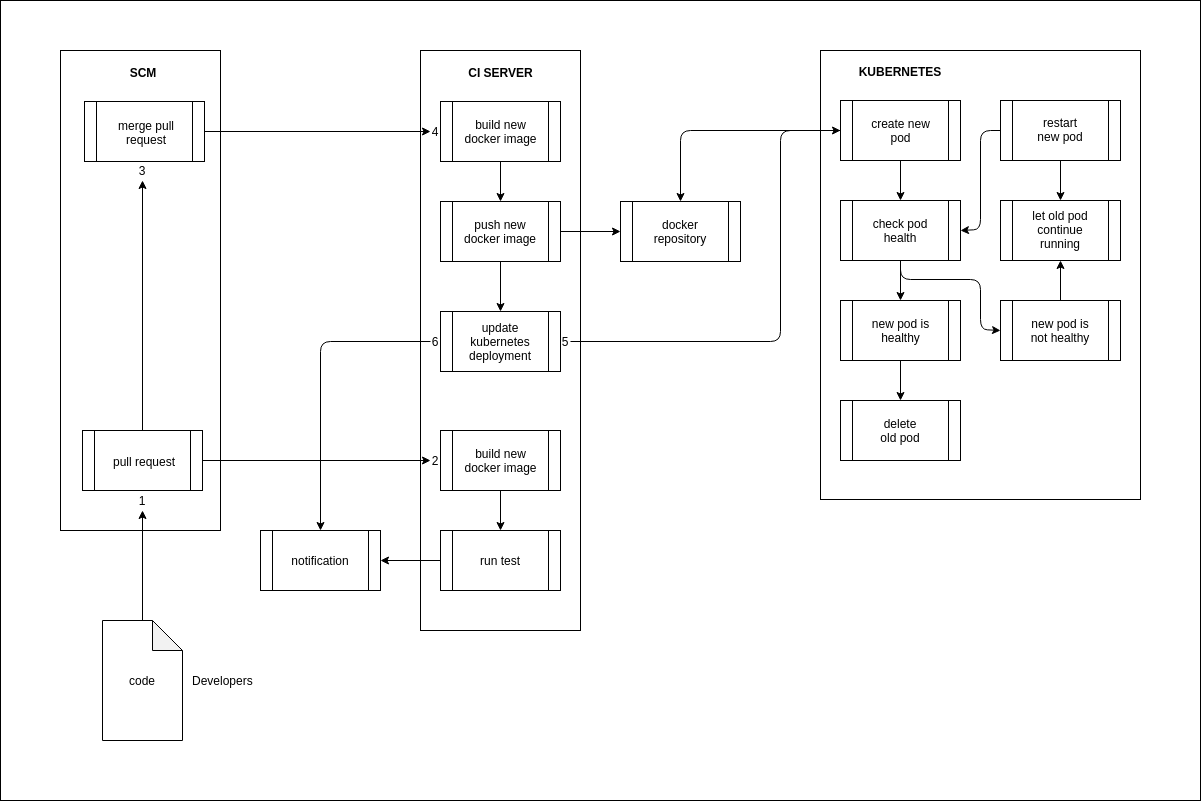

The diagram above was exported from draw.io. Its source (the exported page's mxGraphModel, read from the mxfile embedded in the PNG):
<mxGraphModel dx="1877" dy="991" grid="1" gridSize="10" guides="1" tooltips="1" connect="1" arrows="1" fold="1" page="1" pageScale="1" pageWidth="1000" pageHeight="700" math="0" shadow="0">
  <root>
    <mxCell id="0" />
    <mxCell id="1" parent="0" />
    <mxCell id="t0gmeOmwPBRyF4YvTY4l-83" value="" style="rounded=0;whiteSpace=wrap;html=1;fillColor=none;" vertex="1" parent="1">
      <mxGeometry x="20" y="180" width="1200" height="800" as="geometry" />
    </mxCell>
    <mxCell id="oE_XPsKFUS8r3yeYcz7--8" value="" style="rounded=0;whiteSpace=wrap;html=1;" parent="1" vertex="1">
      <mxGeometry x="80" y="230" width="160" height="480" as="geometry" />
    </mxCell>
    <mxCell id="oE_XPsKFUS8r3yeYcz7--15" value="" style="shape=note;whiteSpace=wrap;html=1;backgroundOutline=1;darkOpacity=0.05;" parent="1" vertex="1">
      <mxGeometry x="122" y="800" width="80" height="120" as="geometry" />
    </mxCell>
    <mxCell id="oE_XPsKFUS8r3yeYcz7--59" value="" style="shape=process;whiteSpace=wrap;html=1;backgroundOutline=1;align=center;" parent="1" vertex="1">
      <mxGeometry x="104" y="281" width="120" height="60" as="geometry" />
    </mxCell>
    <mxCell id="oE_XPsKFUS8r3yeYcz7--60" value="merge pull request" style="text;html=1;strokeColor=none;fillColor=none;align=center;verticalAlign=middle;whiteSpace=wrap;rounded=0;" parent="1" vertex="1">
      <mxGeometry x="131" y="302" width="70" height="20" as="geometry" />
    </mxCell>
    <mxCell id="rRXTX-7a_Twm8hszthFp-5" value="code" style="text;html=1;strokeColor=none;fillColor=none;align=center;verticalAlign=middle;whiteSpace=wrap;rounded=0;" parent="1" vertex="1">
      <mxGeometry x="142" y="850" width="40" height="20" as="geometry" />
    </mxCell>
    <mxCell id="rRXTX-7a_Twm8hszthFp-6" value="Developers" style="text;html=1;strokeColor=none;fillColor=none;align=left;verticalAlign=middle;whiteSpace=wrap;rounded=0;" parent="1" vertex="1">
      <mxGeometry x="210" y="850" width="62" height="20" as="geometry" />
    </mxCell>
    <mxCell id="t0gmeOmwPBRyF4YvTY4l-1" value="SCM" style="text;html=1;strokeColor=none;fillColor=none;align=center;verticalAlign=middle;whiteSpace=wrap;rounded=0;fontStyle=1" vertex="1" parent="1">
      <mxGeometry x="143" y="242" width="40" height="20" as="geometry" />
    </mxCell>
    <mxCell id="t0gmeOmwPBRyF4YvTY4l-3" value="" style="rounded=0;whiteSpace=wrap;html=1;" vertex="1" parent="1">
      <mxGeometry x="440" y="230" width="160" height="580" as="geometry" />
    </mxCell>
    <mxCell id="t0gmeOmwPBRyF4YvTY4l-4" value="" style="shape=process;whiteSpace=wrap;html=1;backgroundOutline=1;align=center;" vertex="1" parent="1">
      <mxGeometry x="460" y="610" width="120" height="60" as="geometry" />
    </mxCell>
    <mxCell id="t0gmeOmwPBRyF4YvTY4l-5" value="build new docker image" style="text;html=1;strokeColor=none;fillColor=none;align=center;verticalAlign=middle;whiteSpace=wrap;rounded=0;" vertex="1" parent="1">
      <mxGeometry x="478.5" y="630" width="83" height="20" as="geometry" />
    </mxCell>
    <mxCell id="t0gmeOmwPBRyF4YvTY4l-6" value="CI SERVER" style="text;html=1;strokeColor=none;fillColor=none;align=center;verticalAlign=middle;whiteSpace=wrap;rounded=0;fontStyle=1" vertex="1" parent="1">
      <mxGeometry x="485.5" y="242" width="69" height="20" as="geometry" />
    </mxCell>
    <mxCell id="t0gmeOmwPBRyF4YvTY4l-7" value="" style="shape=process;whiteSpace=wrap;html=1;backgroundOutline=1;align=center;" vertex="1" parent="1">
      <mxGeometry x="460" y="710" width="120" height="60" as="geometry" />
    </mxCell>
    <mxCell id="t0gmeOmwPBRyF4YvTY4l-8" value="run test" style="text;html=1;strokeColor=none;fillColor=none;align=center;verticalAlign=middle;whiteSpace=wrap;rounded=0;" vertex="1" parent="1">
      <mxGeometry x="494.25" y="730" width="51.5" height="20" as="geometry" />
    </mxCell>
    <mxCell id="t0gmeOmwPBRyF4YvTY4l-9" value="" style="endArrow=classic;html=1;entryX=0.5;entryY=0;entryDx=0;entryDy=0;exitX=0.5;exitY=1;exitDx=0;exitDy=0;" edge="1" parent="1" source="t0gmeOmwPBRyF4YvTY4l-4" target="t0gmeOmwPBRyF4YvTY4l-7">
      <mxGeometry width="50" height="50" relative="1" as="geometry">
        <mxPoint x="350" y="650" as="sourcePoint" />
        <mxPoint x="470" y="650" as="targetPoint" />
      </mxGeometry>
    </mxCell>
    <mxCell id="t0gmeOmwPBRyF4YvTY4l-10" value="" style="shape=process;whiteSpace=wrap;html=1;backgroundOutline=1;align=center;" vertex="1" parent="1">
      <mxGeometry x="280" y="710" width="120" height="60" as="geometry" />
    </mxCell>
    <mxCell id="t0gmeOmwPBRyF4YvTY4l-11" value="notification" style="text;html=1;strokeColor=none;fillColor=none;align=center;verticalAlign=middle;whiteSpace=wrap;rounded=0;" vertex="1" parent="1">
      <mxGeometry x="312.13" y="730" width="55.75" height="20" as="geometry" />
    </mxCell>
    <mxCell id="t0gmeOmwPBRyF4YvTY4l-13" value="" style="shape=process;whiteSpace=wrap;html=1;backgroundOutline=1;align=center;" vertex="1" parent="1">
      <mxGeometry x="460" y="281" width="120" height="60" as="geometry" />
    </mxCell>
    <mxCell id="t0gmeOmwPBRyF4YvTY4l-14" value="build new docker image" style="text;html=1;strokeColor=none;fillColor=none;align=center;verticalAlign=middle;whiteSpace=wrap;rounded=0;" vertex="1" parent="1">
      <mxGeometry x="478.5" y="301" width="83" height="20" as="geometry" />
    </mxCell>
    <mxCell id="t0gmeOmwPBRyF4YvTY4l-15" value="" style="shape=process;whiteSpace=wrap;html=1;backgroundOutline=1;align=center;" vertex="1" parent="1">
      <mxGeometry x="460" y="381" width="120" height="60" as="geometry" />
    </mxCell>
    <mxCell id="t0gmeOmwPBRyF4YvTY4l-16" value="push new docker image" style="text;html=1;strokeColor=none;fillColor=none;align=center;verticalAlign=middle;whiteSpace=wrap;rounded=0;" vertex="1" parent="1">
      <mxGeometry x="480" y="401" width="80" height="20" as="geometry" />
    </mxCell>
    <mxCell id="t0gmeOmwPBRyF4YvTY4l-17" value="" style="endArrow=classic;html=1;entryX=0.5;entryY=0;entryDx=0;entryDy=0;exitX=0.5;exitY=1;exitDx=0;exitDy=0;" edge="1" parent="1" source="t0gmeOmwPBRyF4YvTY4l-13" target="t0gmeOmwPBRyF4YvTY4l-15">
      <mxGeometry width="50" height="50" relative="1" as="geometry">
        <mxPoint x="350" y="321" as="sourcePoint" />
        <mxPoint x="470" y="321" as="targetPoint" />
      </mxGeometry>
    </mxCell>
    <mxCell id="t0gmeOmwPBRyF4YvTY4l-18" value="" style="shape=process;whiteSpace=wrap;html=1;backgroundOutline=1;align=center;" vertex="1" parent="1">
      <mxGeometry x="102" y="610" width="120" height="60" as="geometry" />
    </mxCell>
    <mxCell id="t0gmeOmwPBRyF4YvTY4l-19" value="pull request" style="text;html=1;strokeColor=none;fillColor=none;align=center;verticalAlign=middle;whiteSpace=wrap;rounded=0;" vertex="1" parent="1">
      <mxGeometry x="129" y="631" width="70" height="20" as="geometry" />
    </mxCell>
    <mxCell id="t0gmeOmwPBRyF4YvTY4l-21" value="" style="shape=process;whiteSpace=wrap;html=1;backgroundOutline=1;align=center;" vertex="1" parent="1">
      <mxGeometry x="640" y="381" width="120" height="60" as="geometry" />
    </mxCell>
    <mxCell id="t0gmeOmwPBRyF4YvTY4l-22" value="docker repository" style="text;html=1;strokeColor=none;fillColor=none;align=center;verticalAlign=middle;whiteSpace=wrap;rounded=0;" vertex="1" parent="1">
      <mxGeometry x="672.13" y="401" width="55.75" height="20" as="geometry" />
    </mxCell>
    <mxCell id="t0gmeOmwPBRyF4YvTY4l-23" value="" style="endArrow=classic;html=1;exitX=1;exitY=0.5;exitDx=0;exitDy=0;entryX=0;entryY=0.5;entryDx=0;entryDy=0;" edge="1" parent="1" source="t0gmeOmwPBRyF4YvTY4l-18" target="t0gmeOmwPBRyF4YvTY4l-77">
      <mxGeometry width="50" height="50" relative="1" as="geometry">
        <mxPoint x="460" y="681" as="sourcePoint" />
        <mxPoint x="410" y="640" as="targetPoint" />
      </mxGeometry>
    </mxCell>
    <mxCell id="t0gmeOmwPBRyF4YvTY4l-25" value="" style="shape=process;whiteSpace=wrap;html=1;backgroundOutline=1;align=center;" vertex="1" parent="1">
      <mxGeometry x="460" y="491" width="120" height="60" as="geometry" />
    </mxCell>
    <mxCell id="t0gmeOmwPBRyF4YvTY4l-26" value="update kubernetes deployment" style="text;html=1;strokeColor=none;fillColor=none;align=center;verticalAlign=middle;whiteSpace=wrap;rounded=0;" vertex="1" parent="1">
      <mxGeometry x="480" y="511" width="80" height="20" as="geometry" />
    </mxCell>
    <mxCell id="t0gmeOmwPBRyF4YvTY4l-27" value="" style="endArrow=classic;html=1;entryX=0.5;entryY=0;entryDx=0;entryDy=0;exitX=0.5;exitY=1;exitDx=0;exitDy=0;" edge="1" parent="1" source="t0gmeOmwPBRyF4YvTY4l-15" target="t0gmeOmwPBRyF4YvTY4l-25">
      <mxGeometry width="50" height="50" relative="1" as="geometry">
        <mxPoint x="530" y="351" as="sourcePoint" />
        <mxPoint x="530" y="391" as="targetPoint" />
      </mxGeometry>
    </mxCell>
    <mxCell id="t0gmeOmwPBRyF4YvTY4l-28" value="" style="rounded=0;whiteSpace=wrap;html=1;" vertex="1" parent="1">
      <mxGeometry x="840" y="230" width="320" height="449" as="geometry" />
    </mxCell>
    <mxCell id="t0gmeOmwPBRyF4YvTY4l-29" value="" style="shape=process;whiteSpace=wrap;html=1;backgroundOutline=1;align=center;" vertex="1" parent="1">
      <mxGeometry x="860" y="280" width="120" height="60" as="geometry" />
    </mxCell>
    <mxCell id="t0gmeOmwPBRyF4YvTY4l-30" value="create new pod" style="text;html=1;strokeColor=none;fillColor=none;align=center;verticalAlign=middle;whiteSpace=wrap;rounded=0;" vertex="1" parent="1">
      <mxGeometry x="878.5" y="300" width="83" height="20" as="geometry" />
    </mxCell>
    <mxCell id="t0gmeOmwPBRyF4YvTY4l-31" value="KUBERNETES" style="text;html=1;strokeColor=none;fillColor=none;align=center;verticalAlign=middle;whiteSpace=wrap;rounded=0;fontStyle=1" vertex="1" parent="1">
      <mxGeometry x="875" y="241" width="90" height="20" as="geometry" />
    </mxCell>
    <mxCell id="t0gmeOmwPBRyF4YvTY4l-32" value="" style="shape=process;whiteSpace=wrap;html=1;backgroundOutline=1;align=center;" vertex="1" parent="1">
      <mxGeometry x="860" y="380" width="120" height="60" as="geometry" />
    </mxCell>
    <mxCell id="t0gmeOmwPBRyF4YvTY4l-33" value="check pod health" style="text;html=1;strokeColor=none;fillColor=none;align=center;verticalAlign=middle;whiteSpace=wrap;rounded=0;" vertex="1" parent="1">
      <mxGeometry x="890" y="400" width="60" height="20" as="geometry" />
    </mxCell>
    <mxCell id="t0gmeOmwPBRyF4YvTY4l-34" value="" style="endArrow=classic;html=1;entryX=0.5;entryY=0;entryDx=0;entryDy=0;exitX=0.5;exitY=1;exitDx=0;exitDy=0;" edge="1" parent="1" source="t0gmeOmwPBRyF4YvTY4l-29" target="t0gmeOmwPBRyF4YvTY4l-32">
      <mxGeometry width="50" height="50" relative="1" as="geometry">
        <mxPoint x="750" y="320" as="sourcePoint" />
        <mxPoint x="870" y="320" as="targetPoint" />
      </mxGeometry>
    </mxCell>
    <mxCell id="t0gmeOmwPBRyF4YvTY4l-35" value="" style="shape=process;whiteSpace=wrap;html=1;backgroundOutline=1;align=center;" vertex="1" parent="1">
      <mxGeometry x="860" y="480" width="120" height="60" as="geometry" />
    </mxCell>
    <mxCell id="t0gmeOmwPBRyF4YvTY4l-36" value="new pod is healthy" style="text;html=1;strokeColor=none;fillColor=none;align=center;verticalAlign=middle;whiteSpace=wrap;rounded=0;" vertex="1" parent="1">
      <mxGeometry x="878.5" y="500" width="83" height="20" as="geometry" />
    </mxCell>
    <mxCell id="t0gmeOmwPBRyF4YvTY4l-37" value="" style="shape=process;whiteSpace=wrap;html=1;backgroundOutline=1;align=center;" vertex="1" parent="1">
      <mxGeometry x="860" y="580" width="120" height="60" as="geometry" />
    </mxCell>
    <mxCell id="t0gmeOmwPBRyF4YvTY4l-38" value="delete old pod" style="text;html=1;strokeColor=none;fillColor=none;align=center;verticalAlign=middle;whiteSpace=wrap;rounded=0;" vertex="1" parent="1">
      <mxGeometry x="895" y="600" width="50" height="20" as="geometry" />
    </mxCell>
    <mxCell id="t0gmeOmwPBRyF4YvTY4l-39" value="" style="endArrow=classic;html=1;entryX=0.5;entryY=0;entryDx=0;entryDy=0;exitX=0.5;exitY=1;exitDx=0;exitDy=0;" edge="1" parent="1" source="t0gmeOmwPBRyF4YvTY4l-35" target="t0gmeOmwPBRyF4YvTY4l-37">
      <mxGeometry width="50" height="50" relative="1" as="geometry">
        <mxPoint x="750" y="520" as="sourcePoint" />
        <mxPoint x="870" y="520" as="targetPoint" />
      </mxGeometry>
    </mxCell>
    <mxCell id="t0gmeOmwPBRyF4YvTY4l-43" value="" style="shape=process;whiteSpace=wrap;html=1;backgroundOutline=1;align=center;" vertex="1" parent="1">
      <mxGeometry x="1020" y="280" width="120" height="60" as="geometry" />
    </mxCell>
    <mxCell id="t0gmeOmwPBRyF4YvTY4l-44" value="restart new pod" style="text;html=1;strokeColor=none;fillColor=none;align=center;verticalAlign=middle;whiteSpace=wrap;rounded=0;" vertex="1" parent="1">
      <mxGeometry x="1054.25" y="299" width="51.5" height="20" as="geometry" />
    </mxCell>
    <mxCell id="t0gmeOmwPBRyF4YvTY4l-45" value="" style="shape=process;whiteSpace=wrap;html=1;backgroundOutline=1;align=center;" vertex="1" parent="1">
      <mxGeometry x="1020" y="380" width="120" height="60" as="geometry" />
    </mxCell>
    <mxCell id="t0gmeOmwPBRyF4YvTY4l-46" value="let old pod continue running" style="text;html=1;strokeColor=none;fillColor=none;align=center;verticalAlign=middle;whiteSpace=wrap;rounded=0;" vertex="1" parent="1">
      <mxGeometry x="1050" y="399" width="60" height="20" as="geometry" />
    </mxCell>
    <mxCell id="t0gmeOmwPBRyF4YvTY4l-47" value="" style="endArrow=classic;html=1;entryX=0.5;entryY=0;entryDx=0;entryDy=0;exitX=0.5;exitY=1;exitDx=0;exitDy=0;" edge="1" parent="1" source="t0gmeOmwPBRyF4YvTY4l-43" target="t0gmeOmwPBRyF4YvTY4l-45">
      <mxGeometry width="50" height="50" relative="1" as="geometry">
        <mxPoint x="910" y="320" as="sourcePoint" />
        <mxPoint x="1030" y="320" as="targetPoint" />
      </mxGeometry>
    </mxCell>
    <mxCell id="t0gmeOmwPBRyF4YvTY4l-48" value="" style="shape=process;whiteSpace=wrap;html=1;backgroundOutline=1;align=center;" vertex="1" parent="1">
      <mxGeometry x="1020" y="480" width="120" height="60" as="geometry" />
    </mxCell>
    <mxCell id="t0gmeOmwPBRyF4YvTY4l-49" value="new pod is not healthy" style="text;html=1;strokeColor=none;fillColor=none;align=center;verticalAlign=middle;whiteSpace=wrap;rounded=0;" vertex="1" parent="1">
      <mxGeometry x="1044.25" y="500" width="71.5" height="20" as="geometry" />
    </mxCell>
    <mxCell id="t0gmeOmwPBRyF4YvTY4l-52" value="" style="endArrow=classic;html=1;entryX=0.5;entryY=1;entryDx=0;entryDy=0;exitX=0.5;exitY=0;exitDx=0;exitDy=0;" edge="1" parent="1" source="t0gmeOmwPBRyF4YvTY4l-48" target="t0gmeOmwPBRyF4YvTY4l-45">
      <mxGeometry width="50" height="50" relative="1" as="geometry">
        <mxPoint x="910" y="520" as="sourcePoint" />
        <mxPoint x="1030" y="520" as="targetPoint" />
      </mxGeometry>
    </mxCell>
    <mxCell id="t0gmeOmwPBRyF4YvTY4l-63" value="" style="endArrow=classic;html=1;entryX=0.5;entryY=0;entryDx=0;entryDy=0;exitX=0.5;exitY=1;exitDx=0;exitDy=0;" edge="1" parent="1" source="t0gmeOmwPBRyF4YvTY4l-32" target="t0gmeOmwPBRyF4YvTY4l-35">
      <mxGeometry width="50" height="50" relative="1" as="geometry">
        <mxPoint x="930" y="350" as="sourcePoint" />
        <mxPoint x="930" y="390" as="targetPoint" />
      </mxGeometry>
    </mxCell>
    <mxCell id="t0gmeOmwPBRyF4YvTY4l-64" value="" style="endArrow=classic;html=1;entryX=1;entryY=0.5;entryDx=0;entryDy=0;exitX=0;exitY=0.5;exitDx=0;exitDy=0;" edge="1" parent="1" source="t0gmeOmwPBRyF4YvTY4l-43" target="t0gmeOmwPBRyF4YvTY4l-32">
      <mxGeometry width="50" height="50" relative="1" as="geometry">
        <mxPoint x="1090" y="350" as="sourcePoint" />
        <mxPoint x="1090" y="390" as="targetPoint" />
        <Array as="points">
          <mxPoint x="1000" y="310" />
          <mxPoint x="1000" y="409" />
        </Array>
      </mxGeometry>
    </mxCell>
    <mxCell id="t0gmeOmwPBRyF4YvTY4l-65" value="" style="endArrow=classic;html=1;entryX=0;entryY=0.5;entryDx=0;entryDy=0;exitX=0.5;exitY=1;exitDx=0;exitDy=0;" edge="1" parent="1" source="t0gmeOmwPBRyF4YvTY4l-32" target="t0gmeOmwPBRyF4YvTY4l-48">
      <mxGeometry width="50" height="50" relative="1" as="geometry">
        <mxPoint x="930" y="450" as="sourcePoint" />
        <mxPoint x="930" y="490" as="targetPoint" />
        <Array as="points">
          <mxPoint x="920" y="459" />
          <mxPoint x="1000" y="459" />
          <mxPoint x="1000" y="509" />
        </Array>
      </mxGeometry>
    </mxCell>
    <mxCell id="t0gmeOmwPBRyF4YvTY4l-66" value="" style="endArrow=classic;html=1;exitX=0.5;exitY=0;exitDx=0;exitDy=0;exitPerimeter=0;entryX=0.5;entryY=1;entryDx=0;entryDy=0;" edge="1" parent="1" source="oE_XPsKFUS8r3yeYcz7--15" target="t0gmeOmwPBRyF4YvTY4l-75">
      <mxGeometry width="50" height="50" relative="1" as="geometry">
        <mxPoint x="80" y="990" as="sourcePoint" />
        <mxPoint x="162" y="740" as="targetPoint" />
      </mxGeometry>
    </mxCell>
    <mxCell id="t0gmeOmwPBRyF4YvTY4l-67" value="" style="endArrow=classic;html=1;exitX=0.5;exitY=0;exitDx=0;exitDy=0;entryX=0.5;entryY=1;entryDx=0;entryDy=0;" edge="1" parent="1" source="t0gmeOmwPBRyF4YvTY4l-18" target="t0gmeOmwPBRyF4YvTY4l-78">
      <mxGeometry width="50" height="50" relative="1" as="geometry">
        <mxPoint x="172" y="810" as="sourcePoint" />
        <mxPoint x="164" y="400" as="targetPoint" />
      </mxGeometry>
    </mxCell>
    <mxCell id="t0gmeOmwPBRyF4YvTY4l-68" value="" style="endArrow=classic;html=1;entryX=1;entryY=0.5;entryDx=0;entryDy=0;exitX=0;exitY=0.5;exitDx=0;exitDy=0;" edge="1" parent="1" source="t0gmeOmwPBRyF4YvTY4l-7" target="t0gmeOmwPBRyF4YvTY4l-10">
      <mxGeometry width="50" height="50" relative="1" as="geometry">
        <mxPoint x="232" y="650" as="sourcePoint" />
        <mxPoint x="470" y="650" as="targetPoint" />
      </mxGeometry>
    </mxCell>
    <mxCell id="t0gmeOmwPBRyF4YvTY4l-70" value="" style="endArrow=classic;html=1;exitX=1;exitY=0.5;exitDx=0;exitDy=0;entryX=0;entryY=0.5;entryDx=0;entryDy=0;" edge="1" parent="1" source="oE_XPsKFUS8r3yeYcz7--59" target="t0gmeOmwPBRyF4YvTY4l-80">
      <mxGeometry width="50" height="50" relative="1" as="geometry">
        <mxPoint x="232" y="650" as="sourcePoint" />
        <mxPoint x="370" y="311" as="targetPoint" />
      </mxGeometry>
    </mxCell>
    <mxCell id="t0gmeOmwPBRyF4YvTY4l-71" value="" style="endArrow=classic;html=1;entryX=0;entryY=0.5;entryDx=0;entryDy=0;exitX=1;exitY=0.5;exitDx=0;exitDy=0;" edge="1" parent="1" source="t0gmeOmwPBRyF4YvTY4l-15" target="t0gmeOmwPBRyF4YvTY4l-21">
      <mxGeometry width="50" height="50" relative="1" as="geometry">
        <mxPoint x="530" y="451" as="sourcePoint" />
        <mxPoint x="530" y="501" as="targetPoint" />
      </mxGeometry>
    </mxCell>
    <mxCell id="t0gmeOmwPBRyF4YvTY4l-72" value="" style="endArrow=classic;html=1;entryX=0.5;entryY=0;entryDx=0;entryDy=0;exitX=0;exitY=0.5;exitDx=0;exitDy=0;" edge="1" parent="1" source="t0gmeOmwPBRyF4YvTY4l-29" target="t0gmeOmwPBRyF4YvTY4l-21">
      <mxGeometry width="50" height="50" relative="1" as="geometry">
        <mxPoint x="590" y="421" as="sourcePoint" />
        <mxPoint x="650" y="421" as="targetPoint" />
        <Array as="points">
          <mxPoint x="700" y="310" />
        </Array>
      </mxGeometry>
    </mxCell>
    <mxCell id="t0gmeOmwPBRyF4YvTY4l-73" value="" style="endArrow=classic;html=1;entryX=0;entryY=0.5;entryDx=0;entryDy=0;exitX=1;exitY=0.5;exitDx=0;exitDy=0;" edge="1" parent="1" source="t0gmeOmwPBRyF4YvTY4l-81" target="t0gmeOmwPBRyF4YvTY4l-29">
      <mxGeometry width="50" height="50" relative="1" as="geometry">
        <mxPoint x="640" y="521" as="sourcePoint" />
        <mxPoint x="530" y="501" as="targetPoint" />
        <Array as="points">
          <mxPoint x="800" y="521" />
          <mxPoint x="800" y="310" />
        </Array>
      </mxGeometry>
    </mxCell>
    <mxCell id="t0gmeOmwPBRyF4YvTY4l-74" value="" style="endArrow=classic;html=1;entryX=0.5;entryY=0;entryDx=0;entryDy=0;exitX=0;exitY=0.5;exitDx=0;exitDy=0;" edge="1" parent="1" source="t0gmeOmwPBRyF4YvTY4l-82" target="t0gmeOmwPBRyF4YvTY4l-10">
      <mxGeometry width="50" height="50" relative="1" as="geometry">
        <mxPoint x="420" y="521" as="sourcePoint" />
        <mxPoint x="470" y="650" as="targetPoint" />
        <Array as="points">
          <mxPoint x="340" y="521" />
        </Array>
      </mxGeometry>
    </mxCell>
    <mxCell id="t0gmeOmwPBRyF4YvTY4l-75" value="1" style="text;html=1;strokeColor=none;fillColor=none;align=center;verticalAlign=middle;whiteSpace=wrap;rounded=0;" vertex="1" parent="1">
      <mxGeometry x="157" y="670" width="10" height="20" as="geometry" />
    </mxCell>
    <mxCell id="t0gmeOmwPBRyF4YvTY4l-77" value="2" style="text;html=1;strokeColor=none;fillColor=none;align=center;verticalAlign=middle;whiteSpace=wrap;rounded=0;" vertex="1" parent="1">
      <mxGeometry x="450" y="630" width="10" height="20" as="geometry" />
    </mxCell>
    <mxCell id="t0gmeOmwPBRyF4YvTY4l-78" value="3" style="text;html=1;strokeColor=none;fillColor=none;align=center;verticalAlign=middle;whiteSpace=wrap;rounded=0;" vertex="1" parent="1">
      <mxGeometry x="157" y="340" width="10" height="20" as="geometry" />
    </mxCell>
    <mxCell id="t0gmeOmwPBRyF4YvTY4l-80" value="4" style="text;html=1;strokeColor=none;fillColor=none;align=center;verticalAlign=middle;whiteSpace=wrap;rounded=0;" vertex="1" parent="1">
      <mxGeometry x="450" y="301" width="10" height="20" as="geometry" />
    </mxCell>
    <mxCell id="t0gmeOmwPBRyF4YvTY4l-81" value="5" style="text;html=1;strokeColor=none;fillColor=none;align=center;verticalAlign=middle;whiteSpace=wrap;rounded=0;" vertex="1" parent="1">
      <mxGeometry x="580" y="511" width="10" height="20" as="geometry" />
    </mxCell>
    <mxCell id="t0gmeOmwPBRyF4YvTY4l-82" value="6" style="text;html=1;strokeColor=none;fillColor=none;align=center;verticalAlign=middle;whiteSpace=wrap;rounded=0;" vertex="1" parent="1">
      <mxGeometry x="450" y="511" width="10" height="20" as="geometry" />
    </mxCell>
  </root>
</mxGraphModel>